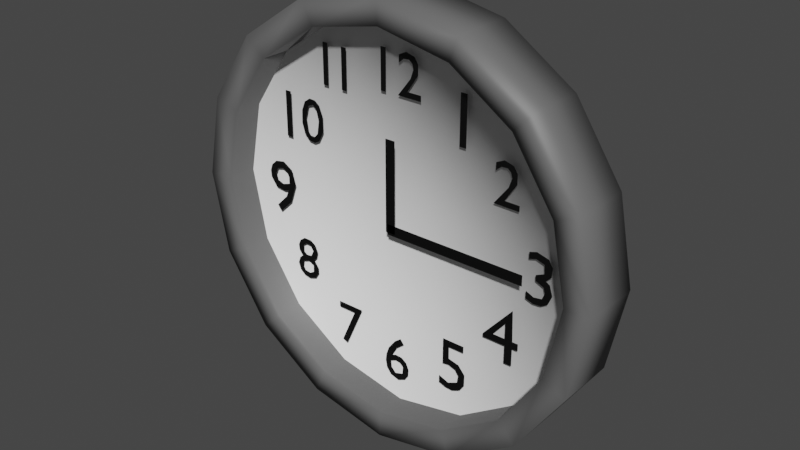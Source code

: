 # Source: clock.blend  (saved by Blender 3.4.6; exported with 4.5.12 LTS)
import bpy
from mathutils import Matrix  # noqa: F401  (used for matrix-valued properties, if any)

bpy.ops.wm.read_factory_settings(use_empty=True)
scene = bpy.context.scene
scene.name = 'Scene'

# ---- collections
col_collection = bpy.data.collections.new('Collection'); scene.collection.children.link(col_collection)

# ---- materials (node trees are filled in below, after node groups)
mat_black = bpy.data.materials.new('black')
mat_black.use_transparent_shadow = False
mat_grey = bpy.data.materials.new('grey')
mat_grey.alpha_threshold = 0.0
mat_grey.use_transparent_shadow = False
mat_grey.roughness = 0.5
mat_grey.line_color = (0.0, 0.0, 0.0, 1.0)
mat_white = bpy.data.materials.new('white')
mat_white.use_transparent_shadow = False

# ---- material node trees
mat_black.use_nodes = True; mat_black.node_tree.nodes.clear()
_N = mat_black.node_tree.nodes; _L = mat_black.node_tree.links
n0 = _N.new('ShaderNodeBsdfPrincipled'); n0.name = 'Principled BSDF'; n0.location = (10, 300)
n0.distribution = 'GGX'
n0.subsurface_method = 'RANDOM_WALK_SKIN'
n0.inputs[0].default_value = (0.0, 0.0, 0.0, 1.0)
n0.inputs[3].default_value = 1.45
n0.inputs[27].default_value = (0.0, 0.0, 0.0, 1.0)
n0.inputs[28].default_value = 1.0
n1 = _N.new('ShaderNodeOutputMaterial'); n1.name = 'Material Output'; n1.location = (300, 300)
_L.new(n0.outputs[0], n1.inputs[0])
n1.is_active_output = True
mat_grey.use_nodes = True; mat_grey.node_tree.nodes.clear()
_N = mat_grey.node_tree.nodes; _L = mat_grey.node_tree.links
n0 = _N.new('ShaderNodeOutputMaterial'); n0.name = 'Material Output'; n0.location = (300, 300)
n1 = _N.new('ShaderNodeBsdfPrincipled'); n1.name = 'Principled BSDF'; n1.location = (10, 300)
n1.distribution = 'GGX'
n1.subsurface_method = 'RANDOM_WALK_SKIN'
n1.inputs[0].default_value = (0.1303, 0.1303, 0.1303, 1.0)
n1.inputs[3].default_value = 1.45
n1.inputs[27].default_value = (0.0, 0.0, 0.0, 1.0)
n1.inputs[28].default_value = 1.0
_L.new(n1.outputs[0], n0.inputs[0])
n0.is_active_output = True
mat_white.use_nodes = True; mat_white.node_tree.nodes.clear()
_N = mat_white.node_tree.nodes; _L = mat_white.node_tree.links
n0 = _N.new('ShaderNodeBsdfPrincipled'); n0.name = 'Principled BSDF'; n0.location = (10, 300)
n0.distribution = 'GGX'
n0.subsurface_method = 'RANDOM_WALK_SKIN'
n0.inputs[0].default_value = (1.0, 1.0, 1.0, 1.0)
n0.inputs[3].default_value = 1.45
n0.inputs[27].default_value = (0.0, 0.0, 0.0, 1.0)
n0.inputs[28].default_value = 1.0
n1 = _N.new('ShaderNodeOutputMaterial'); n1.name = 'Material Output'; n1.location = (300, 300)
_L.new(n0.outputs[0], n1.inputs[0])
n1.is_active_output = True

# ---- world
world_world = bpy.data.worlds.new('World'); scene.world = world_world
world_world.use_nodes = True; world_world.node_tree.nodes.clear()
_N = world_world.node_tree.nodes; _L = world_world.node_tree.links
n0 = _N.new('ShaderNodeOutputWorld'); n0.name = 'World Output'; n0.location = (300, 300)
n1 = _N.new('ShaderNodeBackground'); n1.name = 'Background'; n1.location = (10, 300)
n1.inputs[0].default_value = (0.05088, 0.05088, 0.05088, 1.0)
_L.new(n1.outputs[0], n0.inputs[0])
n0.is_active_output = True
world_world.color = (0.05088, 0.05088, 0.05088)
world_world.use_sun_shadow = False
world_world.sun_shadow_jitter_overblur = 0.0

# ---- meshes
me_text = bpy.data.meshes.new('Text')
me_text.from_pydata([(0.1382, -0.02411, 1.821), (0.06123, -0.02411, 1.821), (0.1212, -0.02411, 1.91), (0.1207, -0.02411, 1.96), (0.1006, -0.02411, 1.99), (0.05406, -0.02411, 2.003), (0.01221, -0.02411, 1.983), (0.01189, -0.02411, 1.945), (0.03933, -0.02411, 1.969), (0.0708, -0.02411, 1.971), (0.08813, -0.02411, 1.956), (0.09453, -0.02411, 1.931), (0.07838, -0.02411, 1.885), (0.006944, -0.02411, 1.793), (0.1382, -0.02411, 1.792), (-0.06321, -0.02411, 1.999), (-0.09285, -0.02411, 1.999), (-0.09285, -0.02411, 1.792), (-0.06321, -0.02411, 1.792), (0.02246, -0.02411, 0.5176), (-0.01374, -0.02411, 0.4896), (-0.05403, -0.02411, 0.4368), (-0.06977, -0.02411, 0.3933), (-0.0744, -0.02411, 0.3557), (-0.0669, -0.02411, 0.3152), (-0.04163, -0.02411, 0.2833), (0.008043, -0.02411, 0.2686), (0.05074, -0.02411, 0.288), (0.07156, -0.02411, 0.3191), (0.07416, -0.02411, 0.357), (0.05883, -0.02411, 0.3899), (0.03011, -0.02411, 0.4097), (-0.007295, -0.02411, 0.412), (-0.0313, -0.02411, 0.4026), (-0.001066, -0.02411, 0.4563), (0.04315, -0.02411, 0.4913), (-0.03921, -0.02411, 0.367), (-0.00916, -0.02411, 0.3801), (0.01874, -0.02411, 0.3764), (0.03831, -0.02411, 0.3581), (0.03412, -0.02411, 0.3163), (-0.009389, -0.02411, 0.3024), (-0.03666, -0.02411, 0.3293), (0.7394, -0.02411, 1.224), (0.7776, -0.02411, 1.235), (0.8192, -0.02411, 1.222), (0.8228, -0.02411, 1.178), (0.7782, -0.02411, 1.158), (0.7794, -0.02411, 1.129), (0.8228, -0.02411, 1.11), (0.8299, -0.02411, 1.082), (0.8164, -0.02411, 1.051), (0.7736, -0.02411, 1.045), (0.7334, -0.02411, 1.063), (0.7332, -0.02411, 1.024), (0.7725, -0.02411, 1.011), (0.8141, -0.02411, 1.014), (0.8475, -0.02411, 1.035), (0.8679, -0.02411, 1.083), (0.8521, -0.02411, 1.133), (0.8305, -0.02411, 1.146), (0.8576, -0.02411, 1.172), (0.8607, -0.02411, 1.219), (0.8398, -0.02411, 1.254), (0.7779, -0.02411, 1.27), (0.7393, -0.02411, 1.258), (-0.7775, -0.02411, 0.9727), (-0.7017, -0.02411, 1.046), (-0.6651, -0.02411, 1.15), (-0.6873, -0.02411, 1.227), (-0.7427, -0.02411, 1.26), (-0.7958, -0.02411, 1.25), (-0.8278, -0.02411, 1.221), (-0.8402, -0.02411, 1.187), (-0.837, -0.02411, 1.15), (-0.8027, -0.02411, 1.104), (-0.7438, -0.02411, 1.097), (-0.7184, -0.02411, 1.107), (-0.7347, -0.02411, 1.068), (-0.801, -0.02411, 1.002), (-0.801, -0.02411, 1.18), (-0.787, -0.02411, 1.212), (-0.7512, -0.02411, 1.221), (-0.7237, -0.02411, 1.209), (-0.7099, -0.02411, 1.184), (-0.7096, -0.02411, 1.147), (-0.7524, -0.02411, 1.133), (-0.7905, -0.02411, 1.147), (0.3893, -0.02411, 1.89), (0.3533, -0.02411, 1.89), (0.3533, -0.02411, 1.64), (0.3893, -0.02411, 1.64), (0.6778, -0.02411, 1.456), (0.5987, -0.02411, 1.457), (0.6603, -0.02411, 1.549), (0.6598, -0.02411, 1.599), (0.6392, -0.02411, 1.63), (0.5914, -0.02411, 1.643), (0.5483, -0.02411, 1.623), (0.548, -0.02411, 1.585), (0.5762, -0.02411, 1.609), (0.6086, -0.02411, 1.611), (0.6264, -0.02411, 1.596), (0.633, -0.02411, 1.57), (0.6164, -0.02411, 1.523), (0.5429, -0.02411, 1.429), (0.6778, -0.02411, 1.427), (0.6717, -0.02411, 0.9353), (0.5147, -0.02411, 0.7553), (0.5147, -0.02411, 0.7363), (0.6364, -0.02411, 0.7363), (0.6364, -0.02411, 0.6421), (0.6776, -0.02411, 0.6421), (0.6776, -0.02411, 0.7363), (0.7083, -0.02411, 0.7363), (0.7083, -0.02411, 0.7734), (0.6776, -0.02411, 0.7734), (0.6361, -0.02411, 0.8551), (0.6364, -0.02411, 0.7734), (0.5699, -0.02411, 0.7734), (0.4075, -0.02411, 0.6331), (0.2865, -0.02411, 0.6331), (0.2865, -0.02411, 0.4913), (0.3216, -0.02411, 0.4961), (0.3615, -0.02411, 0.4838), (0.3811, -0.02411, 0.4565), (0.3747, -0.02411, 0.4157), (0.3222, -0.02411, 0.3923), (0.2665, -0.02411, 0.4131), (0.2664, -0.02411, 0.373), (0.3043, -0.02411, 0.3596), (0.3472, -0.02411, 0.3569), (0.3924, -0.02411, 0.3774), (0.4172, -0.02411, 0.4143), (0.4182, -0.02411, 0.4754), (0.3811, -0.02411, 0.5183), (0.3229, -0.02411, 0.5314), (0.322, -0.02411, 0.598), (0.4075, -0.02411, 0.598), (-0.2314, -0.02411, 0.5831), (-0.3815, -0.02411, 0.5831), (-0.3815, -0.02411, 0.5515), (-0.2811, -0.02411, 0.5515), (-0.3661, -0.02411, 0.3609), (-0.3365, -0.02411, 0.348), (-0.5266, -0.02411, 0.6924), (-0.5279, -0.02411, 0.7252), (-0.5533, -0.02411, 0.7597), (-0.5361, -0.02411, 0.7782), (-0.5282, -0.02411, 0.814), (-0.5442, -0.02411, 0.8491), (-0.5719, -0.02411, 0.8671), (-0.6173, -0.02411, 0.868), (-0.6482, -0.02411, 0.8459), (-0.6617, -0.02411, 0.8173), (-0.6583, -0.02411, 0.7864), (-0.6369, -0.02411, 0.7587), (-0.6567, -0.02411, 0.741), (-0.6682, -0.02411, 0.7083), (-0.6556, -0.02411, 0.6707), (-0.6283, -0.02411, 0.6494), (-0.5907, -0.02411, 0.6429), (-0.5478, -0.02411, 0.6578), (-0.5592, -0.02411, 0.8088), (-0.5753, -0.02411, 0.778), (-0.6043, -0.02411, 0.7741), (-0.6277, -0.02411, 0.792), (-0.6264, -0.02411, 0.8251), (-0.6072, -0.02411, 0.8385), (-0.5782, -0.02411, 0.8377), (-0.5606, -0.02411, 0.7274), (-0.562, -0.02411, 0.6881), (-0.5869, -0.02411, 0.6739), (-0.6198, -0.02411, 0.6782), (-0.6347, -0.02411, 0.7009), (-0.6293, -0.02411, 0.7316), (-0.5926, -0.02411, 0.7442), (-0.6694, -0.02411, 1.651), (-0.7038, -0.02411, 1.651), (-0.7038, -0.02411, 1.412), (-0.6694, -0.02411, 1.412), (-0.4157, -0.02411, 1.947), (-0.4458, -0.02411, 1.947), (-0.4458, -0.02411, 1.738), (-0.4157, -0.02411, 1.738), (-0.4605, -0.02411, 1.492), (-0.4612, -0.02411, 1.574), (-0.4809, -0.02411, 1.622), (-0.5088, -0.02411, 1.643), (-0.5441, -0.02411, 1.645), (-0.5767, -0.02411, 1.622), (-0.5963, -0.02411, 1.574), (-0.5987, -0.02411, 1.508), (-0.583, -0.02411, 1.456), (-0.5533, -0.02411, 1.426), (-0.5183, -0.02411, 1.422), (-0.488, -0.02411, 1.438), (-0.4878, -0.02411, 1.542), (-0.4985, -0.02411, 1.475), (-0.5174, -0.02411, 1.453), (-0.5426, -0.02411, 1.454), (-0.559, -0.02411, 1.475), (-0.5697, -0.02411, 1.542), (-0.5515, -0.02411, 1.607), (-0.5228, -0.02411, 1.617), (-0.502, -0.02411, 1.599), (-0.3009, -0.02411, 1.947), (-0.331, -0.02411, 1.947), (-0.331, -0.02411, 1.738), (-0.3009, -0.02411, 1.738), (0.0, 0.0, 1.136), (2.22e-16, 7.55e-08, 2.136), (-0.3827, 6.975e-08, 2.059), (-0.7071, 5.339e-08, 1.843), (-0.9239, 2.889e-08, 1.518), (-1.0, -2.22e-16, 1.136), (-0.9239, -2.889e-08, 0.7528), (-0.7071, -5.339e-08, 0.4284), (-0.3827, -6.975e-08, 0.2116), (-2.22e-16, -7.55e-08, 0.1355), (0.3827, -6.975e-08, 0.2116), (0.7071, -5.339e-08, 0.4284), (0.9239, -2.889e-08, 0.7528), (1.0, 2.22e-16, 1.136), (0.9239, 2.889e-08, 1.518), (0.7071, 5.339e-08, 1.843), (0.3827, 6.975e-08, 2.059), (-3.331e-17, 0.15, 1.136), (-0.8034, 0.1602, 1.939), (-1.05, 0.1602, 1.57), (-1.05, 0.1602, 0.7007), (-0.8034, 0.1602, 0.3321), (-0.4348, 0.1602, 0.08577), (-1.015e-09, 0.1602, -0.0007241), (0.8034, 0.1602, 1.939), (0.4348, 0.1602, 2.185), (-1.015e-09, 0.1602, 2.272), (-0.4348, 0.1602, 2.185), (-1.136, 0.1602, 1.136), (0.4348, 0.1602, 0.08577), (0.8034, 0.1602, 0.3321), (1.05, 0.1602, 0.7007), (1.136, 0.1602, 1.136), (1.05, 0.1602, 1.57), (2.56e-16, -0.1528, 2.136), (-0.3827, -0.1528, 2.059), (-0.7071, -0.1528, 1.843), (-0.9239, -0.1528, 1.518), (-1.0, -0.1528, 1.136), (-0.9239, -0.1528, 0.7528), (-0.7071, -0.1528, 0.4284), (-0.3827, -0.1528, 0.2116), (-1.881e-16, -0.1528, 0.1355), (0.3827, -0.1528, 0.2116), (0.7071, -0.1528, 0.4284), (0.9239, -0.1528, 0.7528), (1.0, -0.1528, 1.136), (0.9239, -0.1528, 1.518), (0.7071, -0.1528, 1.843), (0.3827, -0.1528, 2.059), (-1.015e-09, -0.163, 2.272), (-0.4348, -0.163, 2.185), (-0.8034, -0.163, 1.939), (-1.05, -0.163, 1.57), (-1.136, -0.163, 1.136), (-1.05, -0.163, 0.7007), (-0.8034, -0.163, 0.3321), (-0.4348, -0.163, 0.08577), (-1.015e-09, -0.163, -0.0007241), (0.4348, -0.163, 0.08577), (0.8034, -0.163, 0.3321), (1.05, -0.163, 0.7007), (1.136, -0.163, 1.136), (1.05, -0.163, 1.57), (0.8034, -0.163, 1.939), (0.4348, -0.163, 2.185), (-0.02709, -0.07199, 1.119), (0.02709, -0.07199, 1.119), (-0.02709, -0.07199, 1.592), (0.02709, -0.07199, 1.592), (-0.01693, -0.07199, 1.163), (-0.01693, -0.07199, 1.108), (0.7414, -0.07199, 1.163), (0.7414, -0.07199, 1.108)], [], [(6, 4, 5), (7, 8, 6), (8, 4, 6), (8, 9, 4), (9, 3, 4), (10, 3, 9), (11, 3, 10), (11, 2, 3), (12, 2, 11), (12, 1, 2), (13, 1, 12), (13, 0, 1), (13, 14, 0), (17, 15, 16), (17, 18, 15), (20, 35, 19), (20, 34, 35), (21, 34, 20), (21, 33, 34), (22, 33, 21), (33, 31, 32), (33, 30, 31), (22, 30, 33), (23, 37, 22), (37, 30, 22), (38, 30, 37), (38, 29, 30), (23, 36, 37), (39, 29, 38), (23, 42, 36), (24, 42, 23), (40, 29, 39), (40, 28, 29), (24, 41, 42), (40, 27, 28), (41, 27, 40), (24, 27, 41), (25, 27, 24), (25, 26, 27), (65, 63, 64), (43, 63, 65), (43, 44, 63), (44, 62, 63), (45, 62, 44), (45, 61, 62), (46, 61, 45), (47, 61, 46), (48, 61, 47), (48, 60, 61), (48, 59, 60), (49, 59, 48), (49, 58, 59), (50, 58, 49), (51, 58, 50), (51, 57, 58), (54, 52, 53), (52, 57, 51), (54, 57, 52), (54, 56, 57), (55, 56, 54), (71, 69, 70), (72, 69, 71), (82, 69, 72), (72, 81, 82), (83, 69, 82), (73, 81, 72), (83, 68, 69), (84, 68, 83), (73, 80, 81), (85, 68, 84), (74, 80, 73), (74, 87, 80), (86, 68, 85), (74, 86, 87), (75, 86, 74), (75, 68, 86), (77, 68, 75), (77, 67, 68), (75, 76, 77), (78, 67, 77), (79, 67, 78), (79, 66, 67), (90, 88, 89), (90, 91, 88), (98, 96, 97), (99, 100, 98), (100, 96, 98), (100, 101, 96), (101, 95, 96), (102, 95, 101), (103, 95, 102), (103, 94, 95), (104, 94, 103), (104, 93, 94), (105, 93, 104), (105, 92, 93), (105, 106, 92), (108, 117, 107), (117, 116, 107), (108, 119, 117), (118, 116, 117), (108, 118, 119), (108, 116, 118), (108, 115, 116), (108, 114, 115), (109, 114, 108), (110, 114, 109), (111, 113, 110), (113, 114, 110), (111, 112, 113), (122, 137, 121), (137, 120, 121), (137, 138, 120), (122, 136, 137), (122, 135, 136), (122, 123, 135), (123, 134, 135), (124, 134, 123), (125, 134, 124), (125, 133, 134), (126, 133, 125), (129, 127, 128), (127, 133, 126), (127, 132, 133), (129, 132, 127), (129, 131, 132), (130, 131, 129), (141, 139, 140), (141, 142, 139), (142, 144, 139), (143, 144, 142), (152, 150, 151), (153, 150, 152), (153, 169, 150), (153, 168, 169), (154, 168, 153), (169, 149, 150), (154, 167, 168), (163, 149, 169), (154, 166, 167), (155, 166, 154), (163, 148, 149), (164, 148, 163), (155, 165, 166), (156, 165, 155), (165, 148, 164), (156, 148, 165), (156, 147, 148), (157, 147, 156), (157, 176, 147), (157, 175, 176), (176, 146, 147), (170, 146, 176), (158, 175, 157), (158, 174, 175), (170, 145, 146), (171, 145, 170), (158, 173, 174), (159, 173, 158), (171, 162, 145), (172, 162, 171), (159, 172, 173), (159, 162, 172), (160, 162, 159), (160, 161, 162), (179, 177, 178), (179, 180, 177), (183, 181, 182), (183, 184, 181), (189, 187, 188), (190, 187, 189), (190, 204, 187), (190, 203, 204), (205, 187, 204), (191, 203, 190), (205, 186, 187), (191, 202, 203), (197, 186, 205), (192, 202, 191), (197, 185, 186), (198, 185, 197), (192, 201, 202), (193, 201, 192), (199, 185, 198), (193, 200, 201), (199, 196, 185), (193, 199, 200), (193, 196, 199), (194, 196, 193), (194, 195, 196), (208, 206, 207), (208, 209, 206), (210, 211, 212), (210, 212, 213), (210, 213, 214), (210, 214, 215), (210, 215, 216), (210, 216, 217), (210, 217, 218), (210, 218, 219), (210, 219, 220), (210, 220, 221), (210, 221, 222), (210, 222, 223), (210, 223, 224), (210, 224, 225), (210, 225, 226), (210, 226, 211), (227, 239, 233), (227, 228, 237), (240, 241, 271, 270), (227, 235, 234), (216, 215, 248, 249), (227, 233, 232), (239, 240, 270, 269), (227, 234, 243), (227, 237, 236), (222, 221, 254, 255), (227, 232, 231), (233, 239, 269, 268), (215, 214, 247, 248), (227, 243, 242), (232, 233, 268, 267), (227, 231, 230), (221, 220, 253, 254), (227, 236, 235), (231, 232, 267, 266), (227, 229, 228), (227, 240, 239), (214, 213, 246, 247), (230, 231, 266, 265), (227, 238, 229), (227, 241, 240), (211, 226, 259, 244), (220, 219, 252, 253), (238, 230, 265, 264), (227, 230, 238), (227, 242, 241), (213, 212, 245, 246), (229, 238, 264, 263), (255, 254, 270, 271), (248, 247, 263, 264), (254, 253, 269, 270), (247, 246, 262, 263), (244, 259, 275, 260), (253, 252, 268, 269), (246, 245, 261, 262), (249, 248, 264, 265), (256, 255, 271, 272), (250, 249, 265, 266), (257, 256, 272, 273), (251, 250, 266, 267), (245, 244, 260, 261), (258, 257, 273, 274), (252, 251, 267, 268), (259, 258, 274, 275), (223, 222, 255, 256), (241, 242, 272, 271), (217, 216, 249, 250), (242, 243, 273, 272), (224, 223, 256, 257), (243, 234, 274, 273), (236, 237, 261, 260), (218, 217, 250, 251), (212, 211, 244, 245), (234, 235, 275, 274), (225, 224, 257, 258), (237, 228, 262, 261), (235, 236, 260, 275), (228, 229, 263, 262), (219, 218, 251, 252), (226, 225, 258, 259), (276, 277, 279, 278), (280, 281, 283, 282)])
me_text.polygons.foreach_set('use_smooth', [0, 0, 0, 0, 0, 0, 0, 0, 0, 0, 0, 0, 0, 0, 0, 0, 0, 0, 0, 0, 0, 0, 0, 0, 0, 0, 0, 0, 0, 0, 0, 0, 0, 0, 0, 0, 0, 0, 0, 0, 0, 0, 0, 0, 0, 0, 0, 0, 0, 0, 0, 0, 0, 0, 0, 0, 0, 0, 0, 0, 0, 0, 0, 0, 0, 0, 0, 0, 0, 0, 0, 0, 0, 0, 0, 0, 0, 0, 0, 0, 0, 0, 0, 0, 0, 0, 0, 0, 0, 0, 0, 0, 0, 0, 0, 0, 0, 0, 0, 0, 0, 0, 0, 0, 0, 0, 0, 0, 0, 0, 0, 0, 0, 0, 0, 0, 0, 0, 0, 0, 0, 0, 0, 0, 0, 0, 0, 0, 0, 0, 0, 0, 0, 0, 0, 0, 0, 0, 0, 0, 0, 0, 0, 0, 0, 0, 0, 0, 0, 0, 0, 0, 0, 0, 0, 0, 0, 0, 0, 0, 0, 0, 0, 0, 0, 0, 0, 0, 0, 0, 0, 0, 0, 0, 0, 0, 0, 0, 0, 0, 0, 0, 0, 0, 0, 0, 0, 0, 0, 0, 0, 0, 1, 1, 1, 1, 1, 1, 1, 1, 1, 1, 1, 1, 1, 1, 1, 1, 1, 1, 1, 1, 1, 1, 1, 1, 1, 1, 1, 1, 1, 1, 1, 1, 1, 1, 1, 1, 1, 1, 1, 1, 1, 1, 1, 1, 1, 1, 1, 1, 1, 1, 1, 1, 1, 1, 1, 1, 1, 1, 1, 1, 1, 1, 1, 1, 1, 1, 1, 1, 1, 1, 1, 1, 1, 1, 1, 1, 1, 1, 1, 1, 0, 0])
me_text.polygons.foreach_set('material_index', [0, 0, 0, 0, 0, 0, 0, 0, 0, 0, 0, 0, 0, 0, 0, 0, 0, 0, 0, 0, 0, 0, 0, 0, 0, 0, 0, 0, 0, 0, 0, 0, 0, 0, 0, 0, 0, 0, 0, 0, 0, 0, 0, 0, 0, 0, 0, 0, 0, 0, 0, 0, 0, 0, 0, 0, 0, 0, 0, 0, 0, 0, 0, 0, 0, 0, 0, 0, 0, 0, 0, 0, 0, 0, 0, 0, 0, 0, 0, 0, 0, 0, 0, 0, 0, 0, 0, 0, 0, 0, 0, 0, 0, 0, 0, 0, 0, 0, 0, 0, 0, 0, 0, 0, 0, 0, 0, 0, 0, 0, 0, 0, 0, 0, 0, 0, 0, 0, 0, 0, 0, 0, 0, 0, 0, 0, 0, 0, 0, 0, 0, 0, 0, 0, 0, 0, 0, 0, 0, 0, 0, 0, 0, 0, 0, 0, 0, 0, 0, 0, 0, 0, 0, 0, 0, 0, 0, 0, 0, 0, 0, 0, 0, 0, 0, 0, 0, 0, 0, 0, 0, 0, 0, 0, 0, 0, 0, 0, 0, 0, 0, 0, 0, 0, 0, 0, 0, 0, 0, 0, 0, 0, 2, 2, 2, 2, 2, 2, 2, 2, 2, 2, 2, 2, 2, 2, 2, 2, 1, 1, 1, 1, 1, 1, 1, 1, 1, 1, 1, 1, 1, 1, 1, 1, 1, 1, 1, 1, 1, 1, 1, 1, 1, 1, 1, 1, 1, 1, 1, 1, 1, 1, 1, 1, 1, 1, 1, 1, 1, 1, 1, 1, 1, 1, 1, 1, 1, 1, 1, 1, 1, 1, 1, 1, 1, 1, 1, 1, 1, 1, 1, 1, 0, 0])
_uv = me_text.uv_layers.new(name='UVMap')
_uv.uv.foreach_set('vector', [0.418, 0.0, 0.2271, 0.0, 0.3067, 0.0, 0.4329, 0.0, 0.5136, 0.0, 0.418, 0.0, 0.5136, 0.0, 0.2271, 0.0, 0.418, 0.0, 0.5136, 0.0, 0.5974, 0.0, 0.2271, 0.0, 0.5974, 0.0, 0.1768, 0.0, 0.2271, 0.0, 0.653, 0.0, 0.1768, 0.0, 0.5974, 0.0, 0.7157, 0.0, 0.1768, 0.0, 0.653, 0.0, 0.7157, 0.0, 0.1131, 0.0, 0.1768, 0.0, 0.831, 0.0, 0.1131, 0.0, 0.7157, 0.0, 0.831, 0.0, 0.01256, 0.0, 0.1131, 0.0, 0.9832, 0.0, 0.01256, 0.0, 0.831, 0.0, 0.9832, 0.0, 0.0, 0.0, 0.01256, 0.0, 0.9832, 0.0, 1.0, 0.0, 0.0, 0.0, 0.6667, 0.0, 0.0, 0.0, 0.3333, 0.0, 0.6667, 0.0, 1.0, 0.0, 0.0, 0.0, 0.0212, 0.0, 0.6, 0.0, 0.0, 0.0, 0.0212, 0.0, 0.5532, 0.0, 0.6, 0.0, 0.0545, 0.0, 0.5532, 0.0, 0.0212, 0.0, 0.0545, 0.0, 0.4992, 0.0, 0.5532, 0.0, 0.07923, 0.0, 0.4992, 0.0, 0.0545, 0.0, 0.4992, 0.0, 0.3791, 0.0, 0.4337, 0.0, 0.4992, 0.0, 0.346, 0.0, 0.3791, 0.0, 0.07923, 0.0, 0.346, 0.0, 0.4992, 0.0, 0.1007, 0.0, 0.6834, 0.0, 0.07923, 0.0, 0.6834, 0.0, 0.346, 0.0, 0.07923, 0.0, 0.7378, 0.0, 0.346, 0.0, 0.6834, 0.0, 0.7378, 0.0, 0.3125, 0.0, 0.346, 0.0, 0.1007, 0.0, 0.6431, 0.0, 0.6834, 0.0, 0.783, 0.0, 0.3125, 0.0, 0.7378, 0.0, 0.1007, 0.0, 0.9705, 0.0, 0.6431, 0.0, 0.1298, 0.0, 0.9705, 0.0, 0.1007, 0.0, 0.8512, 0.0, 0.3125, 0.0, 0.783, 0.0, 0.8512, 0.0, 0.2794, 0.0, 0.3125, 0.0, 0.1298, 0.0, 0.922, 0.0, 0.9705, 0.0, 0.8512, 0.0, 0.2457, 0.0, 0.2794, 0.0, 0.922, 0.0, 0.2457, 0.0, 0.8512, 0.0, 0.1298, 0.0, 0.2457, 0.0, 0.922, 0.0, 0.1625, 0.0, 0.2457, 0.0, 0.1298, 0.0, 0.1625, 0.0, 0.2045, 0.0, 0.2457, 0.0, 0.9998, 0.0, 0.8793, 0.0, 0.9374, 0.0, 0.000484, 0.0, 0.8793, 0.0, 0.9998, 0.0, 0.000484, 0.0, 0.07035, 0.0, 0.8793, 0.0, 0.07035, 0.0, 0.847, 0.0, 0.8793, 0.0, 0.1309, 0.0, 0.847, 0.0, 0.07035, 0.0, 0.1309, 0.0, 0.7994, 0.0, 0.847, 0.0, 0.189, 0.0, 0.7994, 0.0, 0.1309, 0.0, 0.2444, 0.0, 0.7994, 0.0, 0.189, 0.0, 0.2565, 0.0, 0.7994, 0.0, 0.2444, 0.0, 0.2565, 0.0, 0.7534, 0.0, 0.7994, 0.0, 0.2565, 0.0, 0.7239, 0.0, 0.7534, 0.0, 0.3047, 0.0, 0.7239, 0.0, 0.2565, 0.0, 0.3047, 0.0, 0.6719, 0.0, 0.7239, 0.0, 0.339, 0.0, 0.6719, 0.0, 0.3047, 0.0, 0.3826, 0.0, 0.6719, 0.0, 0.339, 0.0, 0.3826, 0.0, 0.6336, 0.0, 0.6719, 0.0, 0.5075, 0.0, 0.4403, 0.0, 0.4988, 0.0, 0.4403, 0.0, 0.6336, 0.0, 0.3826, 0.0, 0.5075, 0.0, 0.6336, 0.0, 0.4403, 0.0, 0.5075, 0.0, 0.6066, 0.0, 0.6336, 0.0, 0.5675, 0.0, 0.6066, 0.0, 0.5075, 0.0, 0.2082, 0.0, 0.1335, 0.0, 0.1738, 0.0, 0.2386, 0.0, 0.1335, 0.0, 0.2082, 0.0, 0.6484, 0.0, 0.1335, 0.0, 0.2386, 0.0, 0.2386, 0.0, 0.6018, 0.0, 0.6484, 0.0, 0.6851, 0.0, 0.1335, 0.0, 0.6484, 0.0, 0.2652, 0.0, 0.6018, 0.0, 0.2386, 0.0, 0.6851, 0.0, 0.0884, 0.0, 0.1335, 0.0, 0.7198, 0.0, 0.0884, 0.0, 0.6851, 0.0, 0.2652, 0.0, 0.6805, 0.0, 0.6018, 0.0, 0.8234, 0.0, 0.0884, 0.0, 0.7198, 0.0, 0.2917, 0.0, 0.6805, 0.0, 0.2652, 0.0, 0.2917, 0.0, 0.9667, 0.0, 0.6805, 0.0, 0.9105, 0.0, 0.0884, 0.0, 0.8234, 0.0, 0.2917, 0.0, 0.9105, 0.0, 0.9667, 0.0, 0.3337, 0.0, 0.9105, 0.0, 0.2917, 0.0, 0.3337, 0.0, 0.0884, 0.0, 0.9105, 0.0, 0.4542, 0.0, 0.0884, 0.0, 0.3337, 0.0, 0.4542, 0.0, 0.04196, 0.0, 0.0884, 0.0, 0.3337, 0.0, 0.3996, 0.0, 0.4542, 0.0, 0.487, 0.0, 0.04196, 0.0, 0.4542, 0.0, 0.5447, 0.0, 0.04196, 0.0, 0.487, 0.0, 0.5447, 0.0, 0.0002544, 0.0, 0.04196, 0.0, 0.6667, 0.0, 0.0, 0.0, 0.3333, 0.0, 0.6667, 0.0, 1.0, 0.0, 0.0, 0.0, 0.418, 0.0, 0.2271, 0.0, 0.3067, 0.0, 0.4329, 0.0, 0.5136, 0.0, 0.418, 0.0, 0.5136, 0.0, 0.2271, 0.0, 0.418, 0.0, 0.5136, 0.0, 0.5974, 0.0, 0.2271, 0.0, 0.5974, 0.0, 0.1768, 0.0, 0.2271, 0.0, 0.653, 0.0, 0.1768, 0.0, 0.5974, 0.0, 0.7157, 0.0, 0.1768, 0.0, 0.653, 0.0, 0.7157, 0.0, 0.1131, 0.0, 0.1768, 0.0, 0.831, 0.0, 0.1131, 0.0, 0.7157, 0.0, 0.831, 0.0, 0.01256, 0.0, 0.1131, 0.0, 0.9832, 0.0, 0.01256, 0.0, 0.831, 0.0, 0.9832, 0.0, 0.0, 0.0, 0.01256, 0.0, 0.9832, 0.0, 1.0, 0.0, 0.0, 0.0, 0.1429, 0.0, 0.8331, 0.0, 0.02379, 0.0, 0.8331, 0.0, 0.7143, 0.0, 0.02379, 0.0, 0.1429, 0.0, 1.0, 0.0, 0.8331, 0.0, 0.9286, 0.0, 0.7143, 0.0, 0.8331, 0.0, 0.1429, 0.0, 0.9286, 0.0, 1.0, 0.0, 0.1429, 0.0, 0.7143, 0.0, 0.9286, 0.0, 0.1429, 0.0, 0.6429, 0.0, 0.7143, 0.0, 0.1429, 0.0, 0.5714, 0.0, 0.6429, 0.0, 0.2143, 0.0, 0.5714, 0.0, 0.1429, 0.0, 0.2857, 0.0, 0.5714, 0.0, 0.2143, 0.0, 0.3571, 0.0, 0.5, 0.0, 0.2857, 0.0, 0.5, 0.0, 0.5714, 0.0, 0.2857, 0.0, 0.3571, 0.0, 0.4286, 0.0, 0.5, 0.0, 0.02597, 0.0, 0.987, 0.0, 0.01299, 0.0, 0.987, 0.0, 0.0, 0.0, 0.01299, 0.0, 0.987, 0.0, 1.0, 0.0, 0.0, 0.0, 0.02597, 0.0, 0.9733, 0.0, 0.987, 0.0, 0.02597, 0.0, 0.915, 0.0, 0.9733, 0.0, 0.02597, 0.0, 0.06016, 0.0, 0.915, 0.0, 0.06016, 0.0, 0.8517, 0.0, 0.915, 0.0, 0.1114, 0.0, 0.8517, 0.0, 0.06016, 0.0, 0.1619, 0.0, 0.8517, 0.0, 0.1114, 0.0, 0.1619, 0.0, 0.7854, 0.0, 0.8517, 0.0, 0.2376, 0.0, 0.7854, 0.0, 0.1619, 0.0, 0.5079, 0.0, 0.351, 0.0, 0.4912, 0.0, 0.351, 0.0, 0.7854, 0.0, 0.2376, 0.0, 0.351, 0.0, 0.7339, 0.0, 0.7854, 0.0, 0.5079, 0.0, 0.7339, 0.0, 0.351, 0.0, 0.5079, 0.0, 0.6766, 0.0, 0.7339, 0.0, 0.5974, 0.0, 0.6766, 0.0, 0.5079, 0.0, 0.4, 0.0, 0.0, 0.0, 0.2, 0.0, 0.4, 0.0, 0.6, 0.0, 0.0, 0.0, 0.6, 0.0, 1.0, 0.0, 0.0, 0.0, 0.8, 0.0, 1.0, 0.0, 0.6, 0.0, 0.2019, 0.0, 0.1544, 0.0, 0.1753, 0.0, 0.2252, 0.0, 0.1544, 0.0, 0.2019, 0.0, 0.2252, 0.0, 0.71, 0.0, 0.1544, 0.0, 0.2252, 0.0, 0.6776, 0.0, 0.71, 0.0, 0.2452, 0.0, 0.6776, 0.0, 0.2252, 0.0, 0.71, 0.0, 0.1293, 0.0, 0.1544, 0.0, 0.2452, 0.0, 0.6495, 0.0, 0.6776, 0.0, 0.6217, 0.0, 0.1293, 0.0, 0.71, 0.0, 0.2452, 0.0, 0.6105, 0.0, 0.6495, 0.0, 0.2746, 0.0, 0.6105, 0.0, 0.2452, 0.0, 0.6217, 0.0, 0.09193, 0.0, 0.1293, 0.0, 0.5419, 0.0, 0.09193, 0.0, 0.6217, 0.0, 0.2746, 0.0, 0.5757, 0.0, 0.6105, 0.0, 0.3139, 0.0, 0.5757, 0.0, 0.2746, 0.0, 0.5757, 0.0, 0.09193, 0.0, 0.5419, 0.0, 0.3139, 0.0, 0.09193, 0.0, 0.5757, 0.0, 0.3139, 0.0, 0.06099, 0.0, 0.09193, 0.0, 0.3407, 0.0, 0.06099, 0.0, 0.3139, 0.0, 0.3407, 0.0, 0.9456, 0.0, 0.06099, 0.0, 0.3407, 0.0, 0.9053, 0.0, 0.9456, 0.0, 0.9456, 0.0, 0.01876, 0.0, 0.06099, 0.0, 0.9584, 0.0, 0.01876, 0.0, 0.9456, 0.0, 0.3733, 0.0, 0.9053, 0.0, 0.3407, 0.0, 0.3733, 0.0, 0.8715, 0.0, 0.9053, 0.0, 0.9584, 0.0, 0.3972, 0.0, 0.01876, 0.0, 0.7779, 0.0, 0.3972, 0.0, 0.9584, 0.0, 0.3733, 0.0, 0.8413, 0.0, 0.8715, 0.0, 0.4003, 0.0, 0.8413, 0.0, 0.3733, 0.0, 0.7779, 0.0, 0.469, 0.0, 0.3972, 0.0, 0.8084, 0.0, 0.469, 0.0, 0.7779, 0.0, 0.4003, 0.0, 0.8084, 0.0, 0.8413, 0.0, 0.4003, 0.0, 0.469, 0.0, 0.8084, 0.0, 0.4213, 0.0, 0.469, 0.0, 0.4003, 0.0, 0.4213, 0.0, 0.4425, 0.0, 0.469, 0.0, 0.6667, 0.0, 0.0, 0.0, 0.3333, 0.0, 0.6667, 0.0, 1.0, 0.0, 0.0, 0.0, 0.6667, 0.0, 0.0, 0.0, 0.3333, 0.0, 0.6667, 0.0, 1.0, 0.0, 0.0, 0.0, 0.1421, 0.0, 0.07012, 0.0, 0.1054, 0.0, 0.1825, 0.0, 0.07012, 0.0, 0.1421, 0.0, 0.1825, 0.0, 0.8946, 0.0, 0.07012, 0.0, 0.1825, 0.0, 0.8417, 0.0, 0.8946, 0.0, 0.9394, 0.0, 0.07012, 0.0, 0.8946, 0.0, 0.2249, 0.0, 0.8417, 0.0, 0.1825, 0.0, 0.9394, 0.0, 0.02777, 0.0, 0.07012, 0.0, 0.2249, 0.0, 0.7651, 0.0, 0.8417, 0.0, 0.77, 0.0, 0.02777, 0.0, 0.9394, 0.0, 0.2697, 0.0, 0.7651, 0.0, 0.2249, 0.0, 0.77, 0.0, 0.4099, 0.0, 0.02777, 0.0, 0.5658, 0.0, 0.4099, 0.0, 0.77, 0.0, 0.2697, 0.0, 0.6973, 0.0, 0.7651, 0.0, 0.3123, 0.0, 0.6973, 0.0, 0.2697, 0.0, 0.6118, 0.0, 0.4099, 0.0, 0.5658, 0.0, 0.3123, 0.0, 0.6566, 0.0, 0.6973, 0.0, 0.6118, 0.0, 0.4248, 0.0, 0.4099, 0.0, 0.3123, 0.0, 0.6118, 0.0, 0.6566, 0.0, 0.3123, 0.0, 0.4248, 0.0, 0.6118, 0.0, 0.3532, 0.0, 0.4248, 0.0, 0.3123, 0.0, 0.3532, 0.0, 0.3897, 0.0, 0.4248, 0.0, 0.6667, 0.0, 0.0, 0.0, 0.3333, 0.0, 0.6667, 0.0, 1.0, 0.0, 0.0, 0.0, 0.5, 0.5, 0.5, 1.0, 0.3087, 0.9619, 0.5, 0.5, 0.3087, 0.9619, 0.1464, 0.8536, 0.5, 0.5, 0.1464, 0.8536, 0.03806, 0.6913, 0.5, 0.5, 0.03806, 0.6913, 0.0, 0.5, 0.5, 0.5, 0.0, 0.5, 0.03806, 0.3087, 0.5, 0.5, 0.03806, 0.3087, 0.1464, 0.1464, 0.5, 0.5, 0.1464, 0.1464, 0.3087, 0.03806, 0.5, 0.5, 0.3087, 0.03806, 0.5, 0.0, 0.5, 0.5, 0.5, 0.0, 0.6913, 0.03806, 0.5, 0.5, 0.6913, 0.03806, 0.8536, 0.1464, 0.5, 0.5, 0.8536, 0.1464, 0.9619, 0.3087, 0.5, 0.5, 0.9619, 0.3087, 1.0, 0.5, 0.5, 0.5, 1.0, 0.5, 0.9619, 0.6913, 0.5, 0.5, 0.9619, 0.6913, 0.8536, 0.8536, 0.5, 0.5, 0.8536, 0.8536, 0.6913, 0.9619, 0.5, 0.5, 0.6913, 0.9619, 0.5, 1.0, 0.5, 0.5, 0.6913, 0.03806, 0.5, 0.0, 0.5, 0.5, 0.1464, 0.8536, 0.3087, 0.9619, 0.8536, 0.1464, 0.9619, 0.3087, 0.9619, 0.3087, 0.8536, 0.1464, 0.5, 0.5, 0.6913, 0.9619, 0.8536, 0.8536, 0.03806, 0.3087, 0.0, 0.5, 0.0, 0.5, 0.03806, 0.3087, 0.5, 0.5, 0.5, 0.0, 0.3087, 0.03806, 0.6913, 0.03806, 0.8536, 0.1464, 0.8536, 0.1464, 0.6913, 0.03806, 0.5, 0.5, 0.8536, 0.8536, 0.9619, 0.6913, 0.5, 0.5, 0.3087, 0.9619, 0.5, 1.0, 0.9619, 0.3087, 0.8536, 0.1464, 0.8536, 0.1464, 0.9619, 0.3087, 0.5, 0.5, 0.3087, 0.03806, 0.1464, 0.1464, 0.5, 0.0, 0.6913, 0.03806, 0.6913, 0.03806, 0.5, 0.0, 0.0, 0.5, 0.03806, 0.6913, 0.03806, 0.6913, 0.0, 0.5, 0.5, 0.5, 0.9619, 0.6913, 1.0, 0.5, 0.3087, 0.03806, 0.5, 0.0, 0.5, 0.0, 0.3087, 0.03806, 0.5, 0.5, 0.1464, 0.1464, 0.03806, 0.3087, 0.8536, 0.1464, 0.6913, 0.03806, 0.6913, 0.03806, 0.8536, 0.1464, 0.5, 0.5, 0.5, 1.0, 0.6913, 0.9619, 0.1464, 0.1464, 0.3087, 0.03806, 0.3087, 0.03806, 0.1464, 0.1464, 0.5, 0.5, 0.03806, 0.6913, 0.1464, 0.8536, 0.5, 0.5, 0.8536, 0.1464, 0.6913, 0.03806, 0.03806, 0.6913, 0.1464, 0.8536, 0.1464, 0.8536, 0.03806, 0.6913, 0.03806, 0.3087, 0.1464, 0.1464, 0.1464, 0.1464, 0.03806, 0.3087, 0.5, 0.5, 0.0, 0.5, 0.03806, 0.6913, 0.5, 0.5, 0.9619, 0.3087, 0.8536, 0.1464, 0.5, 1.0, 0.6913, 0.9619, 0.6913, 0.9619, 0.5, 1.0, 0.6913, 0.03806, 0.5, 0.0, 0.5, 0.0, 0.6913, 0.03806, 0.0, 0.5, 0.03806, 0.3087, 0.03806, 0.3087, 0.0, 0.5, 0.5, 0.5, 0.03806, 0.3087, 0.0, 0.5, 0.5, 0.5, 1.0, 0.5, 0.9619, 0.3087, 0.1464, 0.8536, 0.3087, 0.9619, 0.3087, 0.9619, 0.1464, 0.8536, 0.03806, 0.6913, 0.0, 0.5, 0.0, 0.5, 0.03806, 0.6913, 0.9619, 0.3087, 0.8536, 0.1464, 0.8536, 0.1464, 0.9619, 0.3087, 0.0, 0.5, 0.03806, 0.6913, 0.03806, 0.6913, 0.0, 0.5, 0.8536, 0.1464, 0.6913, 0.03806, 0.6913, 0.03806, 0.8536, 0.1464, 0.03806, 0.6913, 0.1464, 0.8536, 0.1464, 0.8536, 0.03806, 0.6913, 0.5, 1.0, 0.6913, 0.9619, 0.6913, 0.9619, 0.5, 1.0, 0.6913, 0.03806, 0.5, 0.0, 0.5, 0.0, 0.6913, 0.03806, 0.1464, 0.8536, 0.3087, 0.9619, 0.3087, 0.9619, 0.1464, 0.8536, 0.03806, 0.3087, 0.0, 0.5, 0.0, 0.5, 0.03806, 0.3087, 1.0, 0.5, 0.9619, 0.3087, 0.9619, 0.3087, 1.0, 0.5, 0.1464, 0.1464, 0.03806, 0.3087, 0.03806, 0.3087, 0.1464, 0.1464, 0.9619, 0.6913, 1.0, 0.5, 1.0, 0.5, 0.9619, 0.6913, 0.3087, 0.03806, 0.1464, 0.1464, 0.1464, 0.1464, 0.3087, 0.03806, 0.3087, 0.9619, 0.5, 1.0, 0.5, 1.0, 0.3087, 0.9619, 0.8536, 0.8536, 0.9619, 0.6913, 0.9619, 0.6913, 0.8536, 0.8536, 0.5, 0.0, 0.3087, 0.03806, 0.3087, 0.03806, 0.5, 0.0, 0.6913, 0.9619, 0.8536, 0.8536, 0.8536, 0.8536, 0.6913, 0.9619, 1.0, 0.5, 0.9619, 0.3087, 0.9619, 0.3087, 1.0, 0.5, 0.9619, 0.3087, 1.0, 0.5, 1.0, 0.5, 0.9619, 0.3087, 0.1464, 0.1464, 0.03806, 0.3087, 0.03806, 0.3087, 0.1464, 0.1464, 1.0, 0.5, 0.9619, 0.6913, 0.9619, 0.6913, 1.0, 0.5, 0.9619, 0.6913, 1.0, 0.5, 1.0, 0.5, 0.9619, 0.6913, 0.9619, 0.6913, 0.8536, 0.8536, 0.8536, 0.8536, 0.9619, 0.6913, 0.5, 1.0, 0.3087, 0.9619, 0.3087, 0.9619, 0.5, 1.0, 0.3087, 0.03806, 0.1464, 0.1464, 0.1464, 0.1464, 0.3087, 0.03806, 0.3087, 0.9619, 0.5, 1.0, 0.5, 1.0, 0.3087, 0.9619, 0.8536, 0.8536, 0.6913, 0.9619, 0.6913, 0.9619, 0.8536, 0.8536, 0.8536, 0.8536, 0.9619, 0.6913, 0.9619, 0.6913, 0.8536, 0.8536, 0.3087, 0.9619, 0.1464, 0.8536, 0.1464, 0.8536, 0.3087, 0.9619, 0.6913, 0.9619, 0.5, 1.0, 0.5, 1.0, 0.6913, 0.9619, 0.1464, 0.8536, 0.03806, 0.6913, 0.03806, 0.6913, 0.1464, 0.8536, 0.5, 0.0, 0.3087, 0.03806, 0.3087, 0.03806, 0.5, 0.0, 0.6913, 0.9619, 0.8536, 0.8536, 0.8536, 0.8536, 0.6913, 0.9619, 0.0, 0.0, 1.0, 0.0, 1.0, 1.0, 0.0, 1.0, 0.0, 0.0, 1.0, 0.0, 1.0, 1.0, 0.0, 1.0])
me_text.materials.append(mat_black)
me_text.materials.append(mat_grey)
me_text.materials.append(mat_white)
me_text.auto_texspace = False
me_text.update()

# ---- objects
ob_numbers = bpy.data.objects.new('numbers', me_text)

# ---- transforms, parenting, visibility, modifiers, constraints
ob_numbers.location = (0.0, 0.0, 0.0)

# ---- collection membership
col_collection.objects.link(ob_numbers)

# ---- scene / render settings (as saved in the file)
scene.frame_start = 1; scene.frame_end = 250; scene.frame_set(2)
scene.render.engine = 'BLENDER_EEVEE_NEXT'
scene.cycles.sampling_pattern = 'TABULATED_SOBOL'
scene.cycles.use_light_tree = False
scene.view_settings.view_transform = 'Filmic'
bpy.context.view_layer.update()

# ---- added for rendering (the .blend has no active camera and no usable light): camera, sun
cam_auto = bpy.data.cameras.new('AutoCamera')
cam_auto.lens = 50.0
cam_auto.sensor_width = 36.0
cam_auto.clip_end = 1000.0
ob_auto_camera = bpy.data.objects.new('AutoCamera', cam_auto)
scene.collection.objects.link(ob_auto_camera)
ob_auto_camera.location = (2.98845, -3.58754, 3.52628)
ob_auto_camera.rotation_euler = (1.09748, -7.21219e-08, 0.694738)
scene.camera = ob_auto_camera
light_auto_sun = bpy.data.lights.new('AutoSun', 'SUN')
light_auto_sun.energy = 3.0
light_auto_sun.angle = 0.0523599
ob_auto_sun = bpy.data.objects.new('AutoSun', light_auto_sun)
scene.collection.objects.link(ob_auto_sun)
ob_auto_sun.rotation_euler = (0.872665, 0.174533, 0.523599)
bpy.context.view_layer.update()
